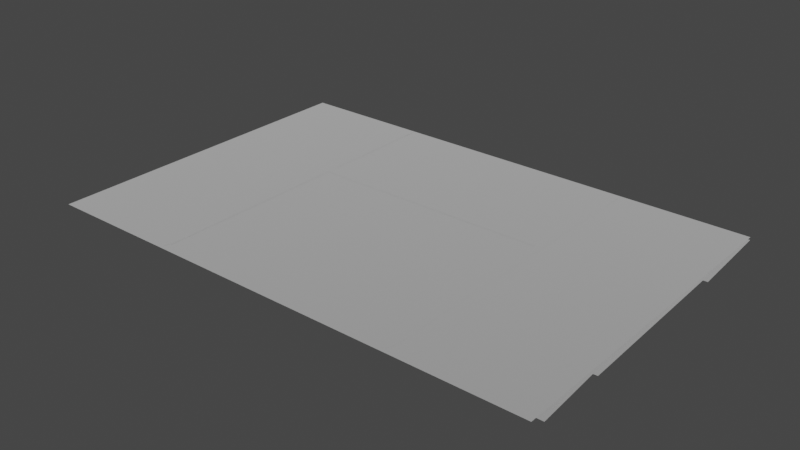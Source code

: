 # Source: spike_panel_6x4.blend  (saved by Blender 3.4.6; exported with 4.5.12 LTS)
import bpy
from mathutils import Matrix  # noqa: F401  (used for matrix-valued properties, if any)

bpy.ops.wm.read_factory_settings(use_empty=True)
scene = bpy.context.scene
scene.name = 'Scene'

# ---- collections
col_collection = bpy.data.collections.new('Collection'); scene.collection.children.link(col_collection)

# ---- materials (node trees are filled in below, after node groups)
mat_dummymtl_rsrc_world_dynamic_traps_n_hazards_tiles_spike_panel_6 = bpy.data.materials.new('dummymtl-rsrc.world.dynamic.traps_n_hazards.tiles.spike_panel_6')
mat_dummymtl_rsrc_world_dynamic_traps_n_hazards_tiles_spike_panel_6.use_backface_culling = True
mat_dummymtl_rsrc_world_dynamic_traps_n_hazards_tiles_spike_panel_6.use_transparent_shadow = False

# ---- material node trees
mat_dummymtl_rsrc_world_dynamic_traps_n_hazards_tiles_spike_panel_6.use_nodes = True; mat_dummymtl_rsrc_world_dynamic_traps_n_hazards_tiles_spike_panel_6.node_tree.nodes.clear()
_N = mat_dummymtl_rsrc_world_dynamic_traps_n_hazards_tiles_spike_panel_6.node_tree.nodes; _L = mat_dummymtl_rsrc_world_dynamic_traps_n_hazards_tiles_spike_panel_6.node_tree.links
n0 = _N.new('ShaderNodeBsdfPrincipled'); n0.name = 'Principled BSDF'; n0.location = (10, 300)
n0.distribution = 'GGX'
n0.subsurface_method = 'RANDOM_WALK_SKIN'
n0.inputs[0].default_value = (1.0, 1.0, 1.0, 1.0)
n0.inputs[1].default_value = 1.0
n0.inputs[2].default_value = 1.0
n0.inputs[27].default_value = (0.0, 0.0, 0.0, 1.0)
n0.inputs[28].default_value = 1.0
n1 = _N.new('ShaderNodeOutputMaterial'); n1.name = 'Material Output'; n1.location = (320, 270)
_L.new(n0.outputs[0], n1.inputs[0])
n1.is_active_output = True

# ---- world
world_world = bpy.data.worlds.new('World'); scene.world = world_world
world_world.use_nodes = True; world_world.node_tree.nodes.clear()
_N = world_world.node_tree.nodes; _L = world_world.node_tree.links
n0 = _N.new('ShaderNodeOutputWorld'); n0.name = 'World Output'; n0.location = (300, 300)
n1 = _N.new('ShaderNodeBackground'); n1.name = 'Background'; n1.location = (10, 300)
n1.inputs[0].default_value = (0.05088, 0.05088, 0.05088, 1.0)
_L.new(n1.outputs[0], n0.inputs[0])
n0.is_active_output = True
world_world.color = (0.05088, 0.05088, 0.05088)
world_world.use_sun_shadow = False
world_world.sun_shadow_jitter_overblur = 0.0

# ---- meshes
me_rsrc_world_dynamic_traps_n_hazards_tiles_spike_panel_6x4_mesh_0 = bpy.data.meshes.new('rsrc.world.dynamic.traps_n_hazards.tiles.spike_panel_6x4-Mesh[0')
me_rsrc_world_dynamic_traps_n_hazards_tiles_spike_panel_6x4_mesh_0.from_pydata([(0.0, 0.04, 1.02), (0.0, 0.12, 0.2), (6.0, 0.04, 1.02), (6.0, 0.12, 0.2), (0.0, 0.04, 3.08), (0.0, 0.12, 1.02), (6.0, 0.04, 3.08), (6.0, 0.12, 1.02), (-6.104e-07, 0.04, 4.02), (0.0, 0.12, 3.08), (6.0, 0.04, 4.02), (6.0, 0.12, 3.08)], [], [(0, 1, 2), (3, 2, 1), (4, 5, 6), (7, 6, 5), (8, 9, 10), (11, 10, 9)])
_uv = me_rsrc_world_dynamic_traps_n_hazards_tiles_spike_panel_6x4_mesh_0.uv_layers.new(name='UVMap')
_uv.uv.foreach_set('vector', [-0.24, 1.88, -0.24, -0.07109, 12.24, 1.88, 12.24, -0.07109, 12.24, 1.88, -0.24, -0.07109, -0.2, 6.0, -0.2, 1.88, 12.2, 6.0, 12.2, 1.88, 12.2, 6.0, -0.2, 1.88, -0.2, 8.058, -0.2, 5.908, 12.2, 8.058, 12.2, 5.908, 12.2, 8.058, -0.2, 5.908])
me_rsrc_world_dynamic_traps_n_hazards_tiles_spike_panel_6x4_mesh_0.materials.append(mat_dummymtl_rsrc_world_dynamic_traps_n_hazards_tiles_spike_panel_6)
me_rsrc_world_dynamic_traps_n_hazards_tiles_spike_panel_6x4_mesh_0.update()
me_rsrc_world_dynamic_traps_n_hazards_tiles_spike_panel_6x4_mesh_0.normals_split_custom_set([tuple(v) for v in zip(*[iter([0.0, -0.9953, -0.0971, 0.0, -0.9953, -0.0971, 0.0, -0.9953, -0.0971, 0.0, -0.9953, -0.0971, 0.0, -0.9953, -0.0971, 0.0, -0.9953, -0.0971, 0.0, -0.9992, -0.03881, 0.0, -0.9992, -0.03881, 0.0, -0.9992, -0.03881, 0.0, -0.9992, -0.03881, 0.0, -0.9992, -0.03881, 0.0, -0.9992, -0.03881, 0.0, -0.9964, -0.0848, 0.0, -0.9964, -0.0848, 0.0, -0.9964, -0.0848, 0.0, -0.9964, -0.0848, 0.0, -0.9964, -0.0848, 0.0, -0.9964, -0.0848])] * 3)])
me_rsrc_world_dynamic_traps_n_hazards_tiles_spike_panel_6x4_mesh_1 = bpy.data.meshes.new('rsrc.world.dynamic.traps_n_hazards.tiles.spike_panel_6x4-Mesh[1')
me_rsrc_world_dynamic_traps_n_hazards_tiles_spike_panel_6x4_mesh_1.from_pydata([(4.424, -0.002, 2.54), (1.579, -0.002, 2.54), (4.424, -0.002, 2.42), (1.579, -0.002, 2.42), (-0.004, 0.0, 1.0), (-0.004, 0.0, -0.004), (1.0, 0.0, -0.004), (2.0, 0.0, -0.004), (6.004, 0.0, -0.004), (5.0, 0.0, -0.004), (5.0, 0.0, 1.0), (4.0, 0.0, -0.004), (3.0, 0.0, -0.004), (-0.004, 0.0, 4.004), (1.0, 0.0, 4.004), (1.0, 0.0, 3.002), (2.0, 0.0, 4.004), (2.0, 0.0, 3.002), (3.0, 0.0, 4.004), (6.004, 0.0, 4.004), (5.0, 0.0, 4.004), (4.0, 0.0, 3.002), (4.0, 0.0, 4.004), (-0.004, 0.0, 3.002), (1.0, 0.0, 2.002), (2.0, 0.0, 2.002), (6.004, 0.0, 3.002), (5.0, 0.0, 3.002), (3.0, 0.0, 3.002), (-0.004, 0.0, 2.002), (1.0, 0.0, 1.0), (2.0, 0.0, 1.0), (3.0, 0.0, 2.002), (6.004, 0.0, 1.0), (6.004, 0.0, 2.002), (5.0, 0.0, 2.002), (4.0, 0.0, 1.0), (4.0, 0.0, 2.002), (3.0, 0.0, 1.0), (4.504, -0.002, 0.14), (4.424, -0.002, 0.12), (4.464, -0.002, 0.05), (4.504, -0.002, 3.987), (4.424, -0.002, 3.987), (1.499, -0.002, 3.987), (1.499, -0.002, 0.14), (1.579, -0.002, 3.987), (1.579, -0.002, 0.12), (1.539, -0.002, 0.05)], [], [(0, 1, 2), (3, 2, 1), (4, 5, 30), (6, 30, 5), (30, 6, 31), (7, 31, 6), (31, 7, 38), (12, 38, 7), (8, 33, 9), (10, 9, 33), (9, 10, 11), (36, 11, 10), (11, 36, 12), (38, 12, 36), (13, 23, 14), (15, 14, 23), (14, 15, 16), (17, 16, 15), (16, 17, 18), (28, 18, 17), (26, 19, 27), (20, 27, 19), (27, 20, 21), (22, 21, 20), (21, 22, 28), (18, 28, 22), (23, 29, 15), (24, 15, 29), (15, 24, 17), (25, 17, 24), (17, 25, 28), (32, 28, 25), (34, 26, 35), (27, 35, 26), (35, 27, 37), (21, 37, 27), (37, 21, 32), (28, 32, 21), (29, 4, 24), (30, 24, 4), (24, 30, 25), (31, 25, 30), (25, 31, 32), (38, 32, 31), (33, 34, 10), (35, 10, 34), (10, 35, 36), (37, 36, 35), (36, 37, 38), (32, 38, 37), (39, 40, 41), (39, 42, 40), (40, 42, 43), (44, 45, 46), (47, 46, 45), (47, 45, 48)])
_uv = me_rsrc_world_dynamic_traps_n_hazards_tiles_spike_panel_6x4_mesh_1.uv_layers.new(name='UVMap')
_uv.uv.foreach_set('vector', [0.4999, 0.1321, 0.05702, 0.1321, 0.4999, -0.01194, 0.01677, -0.01194, 0.4999, -0.01194, 0.05702, 0.1321, 0.0, 0.934, 0.0, 0.0003334, 0.92, 0.934, 0.92, 0.0003334, 0.92, 0.934, 0.0, 0.0003334, 0.92, 0.934, 0.92, 0.0003334, 0.08, 0.934, 0.08, 0.0003334, 0.08, 0.934, 0.92, 0.0003334, 0.08, 0.934, 0.08, 0.0003334, 0.92, 0.934, 0.92, 0.0003334, 0.92, 0.934, 0.08, 0.0003334, 1.0, 0.0003334, 1.0, 0.934, 0.08, 0.0003334, 0.08, 0.934, 0.08, 0.0003334, 1.0, 0.934, 0.08, 0.0003334, 0.08, 0.934, 0.92, 0.0003334, 0.92, 0.934, 0.92, 0.0003334, 0.08, 0.934, 0.92, 0.0003334, 0.92, 0.934, 0.08, 0.0003334, 0.08, 0.934, 0.08, 0.0003334, 0.92, 0.934, 0.0, 1.0, 0.0, 0.174, 0.92, 1.0, 0.92, 0.174, 0.92, 1.0, 0.0, 0.174, 0.92, 1.0, 0.92, 0.174, 0.08, 1.0, 0.08, 0.174, 0.08, 1.0, 0.92, 0.174, 0.08, 1.0, 0.08, 0.174, 0.92, 1.0, 0.92, 0.174, 0.92, 1.0, 0.08, 0.174, 1.0, 0.174, 1.0, 1.0, 0.08, 0.174, 0.08, 1.0, 0.08, 0.174, 1.0, 1.0, 0.08, 0.174, 0.08, 1.0, 0.92, 0.174, 0.92, 1.0, 0.92, 0.174, 0.08, 1.0, 0.92, 0.174, 0.92, 1.0, 0.08, 0.174, 0.08, 1.0, 0.08, 0.174, 0.92, 1.0, 0.0, 0.934, 0.0, 0.174, 0.92, 0.934, 0.92, 0.174, 0.92, 0.934, 0.0, 0.174, 0.92, 0.934, 0.92, 0.174, 0.08, 0.934, 0.08, 0.174, 0.08, 0.934, 0.92, 0.174, 0.08, 0.934, 0.08, 0.174, 0.92, 0.934, 0.92, 0.174, 0.92, 0.934, 0.08, 0.174, 1.0, 0.174, 1.0, 0.934, 0.08, 0.174, 0.08, 0.934, 0.08, 0.174, 1.0, 0.934, 0.08, 0.174, 0.08, 0.934, 0.92, 0.174, 0.92, 0.934, 0.92, 0.174, 0.08, 0.934, 0.92, 0.174, 0.92, 0.934, 0.08, 0.174, 0.08, 0.934, 0.08, 0.174, 0.92, 0.934, 0.0, 0.934, 0.0, 0.174, 0.92, 0.934, 0.92, 0.174, 0.92, 0.934, 0.0, 0.174, 0.92, 0.934, 0.92, 0.174, 0.08, 0.934, 0.08, 0.174, 0.08, 0.934, 0.92, 0.174, 0.08, 0.934, 0.08, 0.174, 0.92, 0.934, 0.92, 0.174, 0.92, 0.934, 0.08, 0.174, 1.0, 0.174, 1.0, 0.934, 0.08, 0.174, 0.08, 0.934, 0.08, 0.174, 1.0, 0.934, 0.08, 0.174, 0.08, 0.934, 0.92, 0.174, 0.92, 0.934, 0.92, 0.174, 0.08, 0.934, 0.92, 0.174, 0.92, 0.934, 0.08, 0.174, 0.08, 0.934, 0.08, 0.174, 0.92, 0.934, 0.9487, 0.1164, 1.03, 0.1164, 1.011, 0.05895, 0.9487, 0.1164, 0.9487, 0.9798, 1.03, 0.1164, 1.03, 0.1164, 0.9487, 0.9798, 1.03, 0.98, 0.9491, 0.9798, 0.9491, 0.1164, 1.031, 0.9798, 1.031, 0.1164, 1.031, 0.9798, 0.9491, 0.1164, 1.031, 0.1164, 0.9491, 0.1164, 1.012, 0.05917])
me_rsrc_world_dynamic_traps_n_hazards_tiles_spike_panel_6x4_mesh_1.materials.append(mat_dummymtl_rsrc_world_dynamic_traps_n_hazards_tiles_spike_panel_6)
me_rsrc_world_dynamic_traps_n_hazards_tiles_spike_panel_6x4_mesh_1.update()
me_rsrc_world_dynamic_traps_n_hazards_tiles_spike_panel_6x4_mesh_1.normals_split_custom_set([tuple(v) for v in zip(*[iter([0.0, -1.0, 0.0, 0.0, -1.0, 0.0, 0.0, -1.0, 0.0, 0.0, -1.0, 0.0, 0.0, -1.0, 0.0, 0.0, -1.0, 0.0, 0.0, -1.0, 0.0, 0.0, -1.0, 0.0, 0.0, -1.0, 0.0, 0.0, -1.0, 0.0, 0.0, -1.0, 0.0, 0.0, -1.0, 0.0, 0.0, -1.0, 0.0, 0.0, -1.0, 0.0, 0.0, -1.0, 0.0, 0.0, -1.0, 0.0, 0.0, -1.0, 0.0, 0.0, -1.0, 0.0, 0.0, -1.0, 0.0, 0.0, -1.0, 0.0, 0.0, -1.0, 0.0, 0.0, -1.0, 0.0, 0.0, -1.0, 0.0, 0.0, -1.0, 0.0, 0.0, -1.0, 0.0, 0.0, -1.0, 0.0, 0.0, -1.0, 0.0, 0.0, -1.0, 0.0, 0.0, -1.0, 0.0, 0.0, -1.0, 0.0, 0.0, -1.0, 0.0, 0.0, -1.0, 0.0, 0.0, -1.0, 0.0, 0.0, -1.0, 0.0, 0.0, -1.0, 0.0, 0.0, -1.0, 0.0, 0.0, -1.0, 0.0, 0.0, -1.0, 0.0, 0.0, -1.0, 0.0, 0.0, -1.0, 0.0, 0.0, -1.0, 0.0, 0.0, -1.0, 0.0, 0.0, -1.0, 0.0, 0.0, -1.0, 0.0, 0.0, -1.0, 0.0, 0.0, -1.0, 0.0, 0.0, -1.0, 0.0, 0.0, -1.0, 0.0, 0.0, -1.0, 0.0, 0.0, -1.0, 0.0, 0.0, -1.0, 0.0, 0.0, -1.0, 0.0, 0.0, -1.0, 0.0, 0.0, -1.0, 0.0, 0.0, -1.0, 0.0, 0.0, -1.0, 0.0, 0.0, -1.0, 0.0, 0.0, -1.0, 0.0, 0.0, -1.0, 0.0, 0.0, -1.0, 0.0, 0.0, -1.0, 0.0, 0.0, -1.0, 0.0, 0.0, -1.0, 0.0, 0.0, -1.0, 0.0, 0.0, -1.0, 0.0, 0.0, -1.0, 0.0, 0.0, -1.0, 0.0, 0.0, -1.0, 0.0, 0.0, -1.0, 0.0, 0.0, -1.0, 0.0, 0.0, -1.0, 0.0, 0.0, -1.0, 0.0, 0.0, -1.0, 0.0, 0.0, -1.0, 0.0, 0.0, -1.0, 0.0, 0.0, -1.0, 0.0, 0.0, -1.0, 0.0, 0.0, -1.0, 0.0, 0.0, -1.0, 0.0, 0.0, -1.0, 0.0, 0.0, -1.0, 0.0, 0.0, -1.0, 0.0, 0.0, -1.0, 0.0, 0.0, -1.0, 0.0, 0.0, -1.0, 0.0, 0.0, -1.0, 0.0, 0.0, -1.0, 0.0, 0.0, -1.0, 0.0, 0.0, -1.0, 0.0, 0.0, -1.0, 0.0, 0.0, -1.0, 0.0, 0.0, -1.0, 0.0, 0.0, -1.0, 0.0, 0.0, -1.0, 0.0, 0.0, -1.0, 0.0, 0.0, -1.0, 0.0, 0.0, -1.0, 0.0, 0.0, -1.0, 0.0, 0.0, -1.0, 0.0, 0.0, -1.0, 0.0, 0.0, -1.0, 0.0, 0.0, -1.0, 0.0, 0.0, -1.0, 0.0, 0.0, -1.0, 0.0, 0.0, -1.0, 0.0, 0.0, -1.0, 0.0, 0.0, -1.0, 0.0, 0.0, -1.0, 0.0, 0.0, -1.0, 0.0, 0.0, -1.0, 0.0, 0.0, -1.0, 0.0, 0.0, -1.0, 0.0, 0.0, -1.0, 0.0, 0.0, -1.0, 0.0, 0.0, -1.0, 0.0, 0.0, -1.0, 0.0, 0.0, -1.0, 0.0, 0.0, -1.0, 0.0, 0.0, -1.0, 0.0, 0.0, -1.0, 0.0, 0.0, -1.0, 0.0, 0.0, -1.0, 0.0, 0.0, -1.0, 0.0, 0.0, -1.0, 0.0, 0.0, -1.0, 0.0, 0.0, -1.0, 0.0, 0.0, -1.0, 0.0, 0.0, -1.0, 0.0, 0.0, -1.0, 0.0, 0.0, -1.0, 0.0, 0.0, -1.0, 0.0, 0.0, -1.0, 0.0, 0.0, -1.0, 0.0, 0.0, -1.0, 0.0, 0.0, -1.0, 0.0, 0.0, -1.0, 0.0, 0.0, -1.0, 0.0, 0.0, -1.0, 0.0, 0.0, -1.0, 0.0, 0.0, -1.0, 0.0, 0.0, -1.0, 0.0, 0.0, -1.0, 0.0, 0.0, -1.0, 0.0, 0.0, -1.0, 0.0, 0.0, -1.0, 0.0, 0.0, -1.0, 0.0, 0.0, -1.0, 0.0, 0.0, -1.0, 0.0, 0.0, -1.0, 0.0, 0.0, -1.0, 0.0, 0.0, -1.0, 0.0, 0.0, -1.0, 0.0, 0.0, -1.0, 0.0, 0.0, -1.0, 0.0, 0.0, -1.0, 0.0, 0.0, -1.0, 0.0, 0.0, -1.0, 0.0, 0.0, -1.0, 0.0, 0.0, -1.0, 0.0, 0.0, -1.0, 0.0, 0.0, -1.0, 0.0, 0.0, -1.0, 0.0, 0.0, -1.0, 0.0, 0.0, -1.0, 0.0, 0.0, -1.0, 0.0, 0.0, -1.0, -2.274e-09, 0.0, -1.0, -2.274e-09, 0.0, -1.0, -2.274e-09])] * 3)])

# ---- objects
ob_tiles_spike_panel_6x4_mesh_0 = bpy.data.objects.new('tiles.spike_panel_6x4-Mesh[0]', me_rsrc_world_dynamic_traps_n_hazards_tiles_spike_panel_6x4_mesh_0)
ob_tiles_spike_panel_6x4_mesh_1 = bpy.data.objects.new('tiles.spike_panel_6x4-Mesh[1]', me_rsrc_world_dynamic_traps_n_hazards_tiles_spike_panel_6x4_mesh_1)

# ---- transforms, parenting, visibility, modifiers, constraints
ob_tiles_spike_panel_6x4_mesh_0.location = (0.0, 0.0, 0.0)
ob_tiles_spike_panel_6x4_mesh_0.rotation_mode = 'QUATERNION'
ob_tiles_spike_panel_6x4_mesh_0.rotation_quaternion = (0.7071, -0.7071, -1.57e-16, -9.358e-24)
ob_tiles_spike_panel_6x4_mesh_1.location = (0.0, 0.0, 0.0)
ob_tiles_spike_panel_6x4_mesh_1.rotation_mode = 'QUATERNION'
ob_tiles_spike_panel_6x4_mesh_1.rotation_quaternion = (0.7071, -0.7071, -1.57e-16, -9.358e-24)

# ---- collection membership
scene.collection.objects.link(ob_tiles_spike_panel_6x4_mesh_0)
scene.collection.objects.link(ob_tiles_spike_panel_6x4_mesh_1)

# ---- scene / render settings (as saved in the file)
scene.frame_start = 1; scene.frame_end = 250; scene.frame_set(1)
scene.render.engine = 'BLENDER_EEVEE_NEXT'
scene.cycles.sampling_pattern = 'TABULATED_SOBOL'
scene.cycles.use_light_tree = False
scene.view_settings.view_transform = 'Filmic'
bpy.context.view_layer.update()

# ---- added for rendering (the .blend has no active camera and no usable light): camera, sun
cam_auto = bpy.data.cameras.new('AutoCamera')
cam_auto.lens = 50.0
cam_auto.sensor_width = 36.0
cam_auto.clip_end = 1000.0
ob_auto_camera = bpy.data.objects.new('AutoCamera', cam_auto)
scene.collection.objects.link(ob_auto_camera)
ob_auto_camera.location = (9.69133, -6.0216, 5.29407)
ob_auto_camera.rotation_euler = (1.09748, -7.21219e-08, 0.694738)
scene.camera = ob_auto_camera
light_auto_sun = bpy.data.lights.new('AutoSun', 'SUN')
light_auto_sun.energy = 3.0
light_auto_sun.angle = 0.0523599
ob_auto_sun = bpy.data.objects.new('AutoSun', light_auto_sun)
scene.collection.objects.link(ob_auto_sun)
ob_auto_sun.rotation_euler = (0.872665, 0.174533, 0.523599)
bpy.context.view_layer.update()
